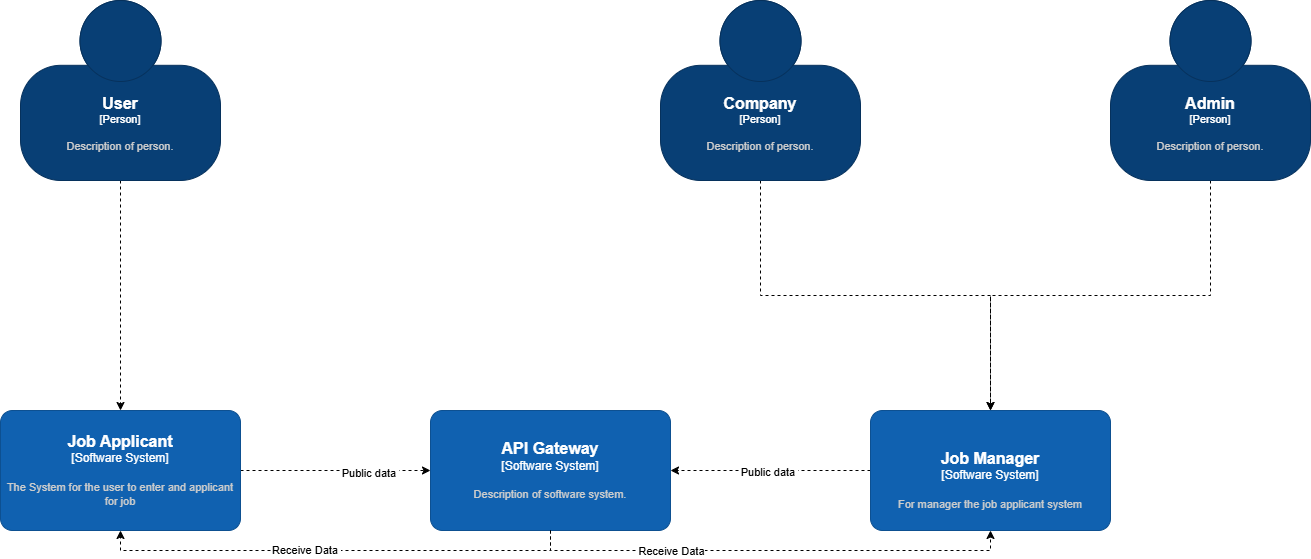

The diagram above was exported from draw.io. Its source (the exported page's mxGraphModel, read from the mxfile embedded in the PNG):
<mxGraphModel dx="2350" dy="1296" grid="1" gridSize="10" guides="1" tooltips="1" connect="1" arrows="1" fold="1" page="1" pageScale="1" pageWidth="850" pageHeight="1100" math="0" shadow="0">
  <root>
    <mxCell id="0" />
    <mxCell id="1" parent="0" />
    <mxCell id="ETp1qqKzqk1ZlSv6Wz1Y-18" edge="1" parent="1" source="ETp1qqKzqk1ZlSv6Wz1Y-1" style="edgeStyle=orthogonalEdgeStyle;rounded=0;orthogonalLoop=1;jettySize=auto;html=1;exitX=0.5;exitY=1;exitDx=0;exitDy=0;exitPerimeter=0;dashed=1;" target="ETp1qqKzqk1ZlSv6Wz1Y-9">
      <mxGeometry relative="1" as="geometry" />
    </mxCell>
    <object placeholders="1" c4Name="User " c4Type="Person" c4Description="Description of person." label="&lt;font style=&quot;font-size: 16px&quot;&gt;&lt;b&gt;%c4Name%&lt;/b&gt;&lt;/font&gt;&lt;div&gt;[%c4Type%]&lt;/div&gt;&lt;br&gt;&lt;div&gt;&lt;font style=&quot;font-size: 11px&quot;&gt;&lt;font color=&quot;#cccccc&quot;&gt;%c4Description%&lt;/font&gt;&lt;/div&gt;" id="ETp1qqKzqk1ZlSv6Wz1Y-1">
      <mxCell parent="1" style="html=1;fontSize=11;dashed=0;whiteSpace=wrap;fillColor=#083F75;strokeColor=#06315C;fontColor=#ffffff;shape=mxgraph.c4.person2;align=center;metaEdit=1;points=[[0.5,0,0],[1,0.5,0],[1,0.75,0],[0.75,1,0],[0.5,1,0],[0.25,1,0],[0,0.75,0],[0,0.5,0]];resizable=0;" vertex="1">
        <mxGeometry height="180" width="200" x="230" y="130" as="geometry" />
      </mxCell>
    </object>
    <mxCell id="ETp1qqKzqk1ZlSv6Wz1Y-15" edge="1" parent="1" source="ETp1qqKzqk1ZlSv6Wz1Y-3" style="edgeStyle=orthogonalEdgeStyle;rounded=0;orthogonalLoop=1;jettySize=auto;html=1;dashed=1;" target="ETp1qqKzqk1ZlSv6Wz1Y-12">
      <mxGeometry relative="1" as="geometry" />
    </mxCell>
    <object placeholders="1" c4Name="Admin" c4Type="Person" c4Description="Description of person." label="&lt;font style=&quot;font-size: 16px&quot;&gt;&lt;b&gt;%c4Name%&lt;/b&gt;&lt;/font&gt;&lt;div&gt;[%c4Type%]&lt;/div&gt;&lt;br&gt;&lt;div&gt;&lt;font style=&quot;font-size: 11px&quot;&gt;&lt;font color=&quot;#cccccc&quot;&gt;%c4Description%&lt;/font&gt;&lt;/div&gt;" id="ETp1qqKzqk1ZlSv6Wz1Y-3">
      <mxCell parent="1" style="html=1;fontSize=11;dashed=0;whiteSpace=wrap;fillColor=#083F75;strokeColor=#06315C;fontColor=#ffffff;shape=mxgraph.c4.person2;align=center;metaEdit=1;points=[[0.5,0,0],[1,0.5,0],[1,0.75,0],[0.75,1,0],[0.5,1,0],[0.25,1,0],[0,0.75,0],[0,0.5,0]];resizable=0;" vertex="1">
        <mxGeometry height="180" width="200" x="1320" y="130" as="geometry" />
      </mxCell>
    </object>
    <mxCell id="ETp1qqKzqk1ZlSv6Wz1Y-14" edge="1" parent="1" source="ETp1qqKzqk1ZlSv6Wz1Y-4" style="edgeStyle=orthogonalEdgeStyle;rounded=0;orthogonalLoop=1;jettySize=auto;html=1;exitX=0.5;exitY=1;exitDx=0;exitDy=0;exitPerimeter=0;dashed=1;" target="ETp1qqKzqk1ZlSv6Wz1Y-12">
      <mxGeometry relative="1" as="geometry" />
    </mxCell>
    <object placeholders="1" c4Name="Company" c4Type="Person" c4Description="Description of person." label="&lt;font style=&quot;font-size: 16px&quot;&gt;&lt;b&gt;%c4Name%&lt;/b&gt;&lt;/font&gt;&lt;div&gt;[%c4Type%]&lt;/div&gt;&lt;br&gt;&lt;div&gt;&lt;font style=&quot;font-size: 11px&quot;&gt;&lt;font color=&quot;#cccccc&quot;&gt;%c4Description%&lt;/font&gt;&lt;/div&gt;" id="ETp1qqKzqk1ZlSv6Wz1Y-4">
      <mxCell parent="1" style="html=1;fontSize=11;dashed=0;whiteSpace=wrap;fillColor=#083F75;strokeColor=#06315C;fontColor=#ffffff;shape=mxgraph.c4.person2;align=center;metaEdit=1;points=[[0.5,0,0],[1,0.5,0],[1,0.75,0],[0.75,1,0],[0.5,1,0],[0.25,1,0],[0,0.75,0],[0,0.5,0]];resizable=0;" vertex="1">
        <mxGeometry height="180" width="200" x="870" y="130" as="geometry" />
      </mxCell>
    </object>
    <mxCell id="ETp1qqKzqk1ZlSv6Wz1Y-17" edge="1" parent="1" source="ETp1qqKzqk1ZlSv6Wz1Y-9" style="edgeStyle=orthogonalEdgeStyle;rounded=0;orthogonalLoop=1;jettySize=auto;html=1;dashed=1;" target="ETp1qqKzqk1ZlSv6Wz1Y-13">
      <mxGeometry relative="1" as="geometry" />
    </mxCell>
    <mxCell id="ETp1qqKzqk1ZlSv6Wz1Y-21" connectable="0" parent="ETp1qqKzqk1ZlSv6Wz1Y-17" style="edgeLabel;html=1;align=center;verticalAlign=middle;resizable=0;points=[];" value="Public data&amp;nbsp;" vertex="1">
      <mxGeometry relative="1" x="0.3454" y="-2" as="geometry">
        <mxPoint x="1" as="offset" />
      </mxGeometry>
    </mxCell>
    <object placeholders="1" c4Name="Job Applicant " c4Type="Software System" c4Description="The System for the user to enter and applicant for job" label="&lt;font style=&quot;font-size: 16px&quot;&gt;&lt;b&gt;%c4Name%&lt;/b&gt;&lt;/font&gt;&lt;div&gt;[%c4Type%]&lt;/div&gt;&lt;br&gt;&lt;div&gt;&lt;font style=&quot;font-size: 11px&quot;&gt;&lt;font color=&quot;#cccccc&quot;&gt;%c4Description%&lt;/font&gt;&lt;/div&gt;" id="ETp1qqKzqk1ZlSv6Wz1Y-9">
      <mxCell parent="1" style="rounded=1;whiteSpace=wrap;html=1;labelBackgroundColor=none;fillColor=#1061B0;fontColor=#ffffff;align=center;arcSize=10;strokeColor=#0D5091;metaEdit=1;resizable=0;points=[[0.25,0,0],[0.5,0,0],[0.75,0,0],[1,0.25,0],[1,0.5,0],[1,0.75,0],[0.75,1,0],[0.5,1,0],[0.25,1,0],[0,0.75,0],[0,0.5,0],[0,0.25,0]];" vertex="1">
        <mxGeometry height="120" width="240" x="210" y="540" as="geometry" />
      </mxCell>
    </object>
    <mxCell id="ETp1qqKzqk1ZlSv6Wz1Y-16" edge="1" parent="1" source="ETp1qqKzqk1ZlSv6Wz1Y-12" style="edgeStyle=orthogonalEdgeStyle;rounded=0;orthogonalLoop=1;jettySize=auto;html=1;exitX=0;exitY=0.5;exitDx=0;exitDy=0;exitPerimeter=0;dashed=1;" target="ETp1qqKzqk1ZlSv6Wz1Y-13">
      <mxGeometry relative="1" as="geometry" />
    </mxCell>
    <mxCell id="ETp1qqKzqk1ZlSv6Wz1Y-22" connectable="0" parent="ETp1qqKzqk1ZlSv6Wz1Y-16" style="edgeLabel;html=1;align=center;verticalAlign=middle;resizable=0;points=[];" value="Public data&amp;nbsp;" vertex="1">
      <mxGeometry relative="1" x="0.0189" y="1" as="geometry">
        <mxPoint as="offset" />
      </mxGeometry>
    </mxCell>
    <object placeholders="1" c4Name="&#10;Job Manager " c4Type="Software System" c4Description="For manager the job applicant system" label="&lt;font style=&quot;font-size: 16px&quot;&gt;&lt;b&gt;%c4Name%&lt;/b&gt;&lt;/font&gt;&lt;div&gt;[%c4Type%]&lt;/div&gt;&lt;br&gt;&lt;div&gt;&lt;font style=&quot;font-size: 11px&quot;&gt;&lt;font color=&quot;#cccccc&quot;&gt;%c4Description%&lt;/font&gt;&lt;/div&gt;" id="ETp1qqKzqk1ZlSv6Wz1Y-12">
      <mxCell parent="1" style="rounded=1;whiteSpace=wrap;html=1;labelBackgroundColor=none;fillColor=#1061B0;fontColor=#ffffff;align=center;arcSize=10;strokeColor=#0D5091;metaEdit=1;resizable=0;points=[[0.25,0,0],[0.5,0,0],[0.75,0,0],[1,0.25,0],[1,0.5,0],[1,0.75,0],[0.75,1,0],[0.5,1,0],[0.25,1,0],[0,0.75,0],[0,0.5,0],[0,0.25,0]];" vertex="1">
        <mxGeometry height="120" width="240" x="1080" y="540" as="geometry" />
      </mxCell>
    </object>
    <object placeholders="1" c4Name="API Gateway" c4Type="Software System" c4Description="Description of software system." label="&lt;font style=&quot;font-size: 16px&quot;&gt;&lt;b&gt;%c4Name%&lt;/b&gt;&lt;/font&gt;&lt;div&gt;[%c4Type%]&lt;/div&gt;&lt;br&gt;&lt;div&gt;&lt;font style=&quot;font-size: 11px&quot;&gt;&lt;font color=&quot;#cccccc&quot;&gt;%c4Description%&lt;/font&gt;&lt;/div&gt;" id="ETp1qqKzqk1ZlSv6Wz1Y-13">
      <mxCell parent="1" style="rounded=1;whiteSpace=wrap;html=1;labelBackgroundColor=none;fillColor=#1061B0;fontColor=#ffffff;align=center;arcSize=10;strokeColor=#0D5091;metaEdit=1;resizable=0;points=[[0.25,0,0],[0.5,0,0],[0.75,0,0],[1,0.25,0],[1,0.5,0],[1,0.75,0],[0.75,1,0],[0.5,1,0],[0.25,1,0],[0,0.75,0],[0,0.5,0],[0,0.25,0]];" vertex="1">
        <mxGeometry height="120" width="240" x="640" y="540" as="geometry" />
      </mxCell>
    </object>
    <mxCell id="ETp1qqKzqk1ZlSv6Wz1Y-19" edge="1" parent="1" source="ETp1qqKzqk1ZlSv6Wz1Y-13" style="edgeStyle=orthogonalEdgeStyle;rounded=0;orthogonalLoop=1;jettySize=auto;html=1;entryX=0.5;entryY=1;entryDx=0;entryDy=0;entryPerimeter=0;dashed=1;" target="ETp1qqKzqk1ZlSv6Wz1Y-9">
      <mxGeometry relative="1" as="geometry">
        <Array as="points">
          <mxPoint x="760" y="680" />
          <mxPoint x="330" y="680" />
        </Array>
      </mxGeometry>
    </mxCell>
    <mxCell id="ETp1qqKzqk1ZlSv6Wz1Y-23" connectable="0" parent="ETp1qqKzqk1ZlSv6Wz1Y-19" style="edgeLabel;html=1;align=center;verticalAlign=middle;resizable=0;points=[];" value="Receive Data&amp;nbsp;" vertex="1">
      <mxGeometry relative="1" x="0.1272" y="-1" as="geometry">
        <mxPoint as="offset" />
      </mxGeometry>
    </mxCell>
    <mxCell id="ETp1qqKzqk1ZlSv6Wz1Y-20" edge="1" parent="1" source="ETp1qqKzqk1ZlSv6Wz1Y-13" style="edgeStyle=orthogonalEdgeStyle;rounded=0;orthogonalLoop=1;jettySize=auto;html=1;exitX=0.5;exitY=1;exitDx=0;exitDy=0;exitPerimeter=0;entryX=0.5;entryY=1;entryDx=0;entryDy=0;entryPerimeter=0;dashed=1;" target="ETp1qqKzqk1ZlSv6Wz1Y-12">
      <mxGeometry relative="1" as="geometry" />
    </mxCell>
    <mxCell id="ETp1qqKzqk1ZlSv6Wz1Y-24" connectable="0" parent="ETp1qqKzqk1ZlSv6Wz1Y-20" style="edgeLabel;html=1;align=center;verticalAlign=middle;resizable=0;points=[];" value="Receive Data" vertex="1">
      <mxGeometry relative="1" x="-0.4157" as="geometry">
        <mxPoint as="offset" />
      </mxGeometry>
    </mxCell>
  </root>
</mxGraphModel>